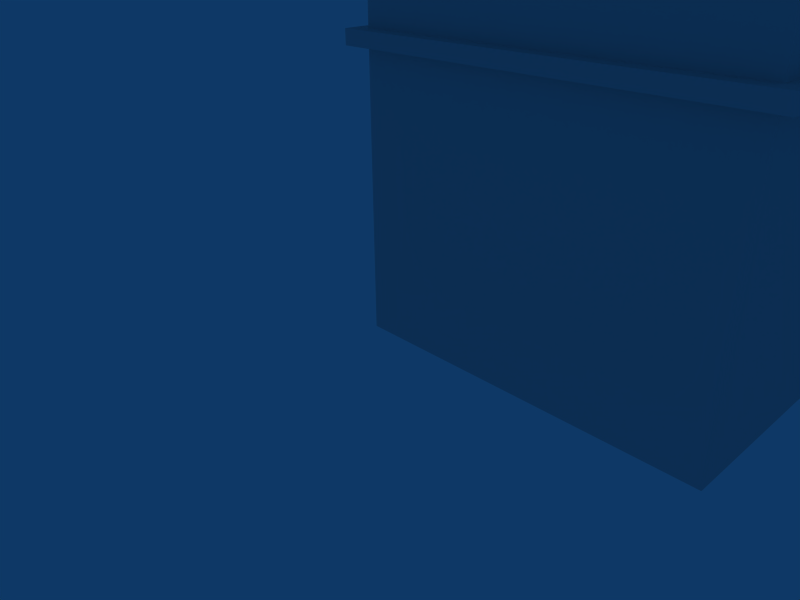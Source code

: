 # Source: B_A_5x5.blend  (saved by Blender 2.49.2; exported with 4.5.12 LTS)
import bpy
from mathutils import Matrix  # noqa: F401  (used for matrix-valued properties, if any)

bpy.ops.wm.read_factory_settings(use_empty=True)
scene = bpy.context.scene
scene.name = 'Scene'

# ---- collections
col_collection_1 = bpy.data.collections.new('Collection 1'); scene.collection.children.link(col_collection_1)

# ---- world
world_world = bpy.data.worlds.new('World'); scene.world = world_world
world_world.color = (0.05656, 0.2208, 0.4)
world_world.use_sun_shadow = False
world_world.sun_shadow_jitter_overblur = 0.0
world_world.cycles.sampling_method = 'MANUAL'
world_world.cycles.sample_map_resolution = 256

# ---- cameras
cam_camera = bpy.data.cameras.new('Camera')
cam_camera.passepartout_alpha = 0.2
cam_camera.clip_end = 100.0
cam_camera.lens = 35.0
cam_camera.ortho_scale = 7.314
cam_camera.show_passepartout = False
cam_camera.show_safe_areas = True
cam_camera.dof.focus_distance = 0.0
cam_camera.dof.aperture_fstop = 128.0

# ---- lights
light_spot = bpy.data.lights.new('Spot', 'POINT')
light_spot.transmission_factor = 0.0
light_spot.cutoff_distance = 30.0
light_spot.energy = 100.0
light_spot.shadow_buffer_clip_start = 1.001
light_spot.shadow_soft_size = 1.0
light_spot.shadow_maximum_resolution = 0.006
light_spot.use_absolute_resolution = True
light_spot.cycles.use_multiple_importance_sampling = False

# ---- meshes
me_cube_001 = bpy.data.meshes.new('Cube.001')
me_cube_001.from_pydata([(5.0, 5.0, 0.0), (5.0, 0.0, 0.0), (0.0, 0.0, 0.0), (3.576e-07, 5.0, 0.0), (5.0, 5.0, 8.0), (5.0, -5.96e-07, 8.0), (-3.576e-07, 3.576e-07, 8.0), (5.96e-08, 5.0, 8.0), (5.0, -2.98e-07, 4.1), (5.0, 5.0, 4.1), (0.0, 0.0, 4.1), (0.0, 5.0, 4.1), (5.0, 0.0, 3.9), (5.0, 5.0, 3.9), (0.0, 0.0, 3.9), (0.0, 5.0, 3.9), (-0.2, 5.2, 3.9), (-0.2, -0.2, 3.9), (5.2, 5.2, 3.9), (5.2, -0.2, 3.9), (-0.2, 5.2, 4.1), (-0.2, -0.2, 4.1), (5.2, 5.2, 4.1), (5.2, -0.2, 4.1), (-0.2, 5.2, 8.0), (-0.2, -0.2, 8.0), (5.2, -0.2, 8.0), (5.2, 5.2, 8.0), (5.2, 5.2, 8.2), (5.2, -0.2, 8.2), (-0.2, -0.2, 8.2), (-0.2, 5.2, 8.2), (5.0, 0.0, 0.5), (5.0, 5.0, 0.5), (0.0, 0.0, 0.5), (0.0, 5.0, 0.5), (5.0, 0.0, 2.0), (5.0, 5.0, 2.0), (0.0, 0.0, 2.0), (0.0, 5.0, 2.0), (2.0, 0.0, 0.0), (2.0, 0.0, 0.5), (2.0, 0.0, 2.0), (3.5, 0.0, 0.0), (3.5, 0.0, 0.5), (3.5, 0.0, 2.0)], [], [(9, 4, 5, 8), (8, 5, 6, 10), (10, 6, 7, 11), (4, 9, 11, 7), (13, 15, 16, 18), (15, 14, 17, 16), (14, 12, 19, 17), (12, 13, 18, 19), (11, 9, 22, 20), (10, 11, 20, 21), (8, 10, 21, 23), (9, 8, 23, 22), (18, 22, 23, 19), (19, 23, 21, 17), (17, 21, 20, 16), (22, 18, 16, 20), (4, 7, 24, 27), (7, 6, 25, 24), (6, 5, 26, 25), (5, 4, 27, 26), (26, 27, 28, 29), (25, 26, 29, 30), (24, 25, 30, 31), (27, 24, 31, 28), (28, 31, 30, 29), (0, 33, 32, 1), (2, 34, 35, 3), (33, 0, 3, 35), (33, 37, 36, 32), (37, 13, 12, 36), (34, 38, 39, 35), (38, 14, 15, 39), (13, 37, 39, 15), (37, 33, 35, 39), (3, 0, 40), (40, 2, 3), (41, 34, 2, 40), (42, 38, 34, 41), (42, 12, 14), (38, 42, 14), (43, 0, 1), (40, 0, 43), (32, 44, 43, 1), (44, 41, 40, 43), (36, 45, 44, 32), (45, 42, 41, 44), (42, 45, 12), (45, 36, 12)])
_uv = me_cube_001.uv_layers.new(name='UVTex')
_uv.uv.foreach_set('vector', [0.5422, 0.3944, 0.6859, 0.3944, 0.6859, 0.7628, 0.5422, 0.7628, 0.5293, 0.4592, 0.5293, 0.6605, 0.01292, 0.6605, 0.01292, 0.4592, 0.6859, 0.7628, 0.5422, 0.7628, 0.5422, 0.3944, 0.6859, 0.3944, 0.5422, 0.3944, 0.6859, 0.3944, 0.6859, 0.7628, 0.5422, 0.7628, 0.7116, 0.7334, 0.7058, 0.2874, 0.7783, 0.2271, 0.7783, 0.757, 0.7116, 0.7334, 0.7058, 0.2874, 0.7783, 0.2271, 0.7783, 0.757, 0.7116, 0.7334, 0.7058, 0.2874, 0.7783, 0.2271, 0.7783, 0.757, 0.7116, 0.7334, 0.7058, 0.2874, 0.7783, 0.2271, 0.7783, 0.757, 0.8055, 0.7254, 0.7998, 0.293, 0.8701, 0.2347, 0.8701, 0.7483, 0.8055, 0.7254, 0.7998, 0.293, 0.8701, 0.2347, 0.8701, 0.7483, 0.8055, 0.7254, 0.7998, 0.293, 0.8701, 0.2347, 0.8701, 0.7483, 0.8055, 0.7254, 0.7998, 0.293, 0.8701, 0.2347, 0.8701, 0.7483, 0.9065, 0.6835, 0.9065, 0.06229, 0.9657, 0.06229, 0.9657, 0.6835, 0.9065, 0.6835, 0.9065, 0.06229, 0.9657, 0.06229, 0.9657, 0.6835, 0.9065, 0.6835, 0.9065, 0.06229, 0.9657, 0.06229, 0.9657, 0.6835, 0.9065, 0.6835, 0.9065, 0.06229, 0.9657, 0.06229, 0.9657, 0.6835, 0.7116, 0.7334, 0.7058, 0.2874, 0.7783, 0.2271, 0.7783, 0.757, 0.7116, 0.7334, 0.7058, 0.2874, 0.7783, 0.2271, 0.7783, 0.757, 0.7116, 0.7334, 0.7058, 0.2874, 0.7783, 0.2271, 0.7783, 0.757, 0.7116, 0.7334, 0.7058, 0.2874, 0.7783, 0.2271, 0.7783, 0.757, 0.9065, 0.6835, 0.9065, 0.06229, 0.9657, 0.06229, 0.9657, 0.6835, 0.9065, 0.6835, 0.9065, 0.06229, 0.9657, 0.06229, 0.9657, 0.6835, 0.9065, 0.6835, 0.9065, 0.06229, 0.9657, 0.06229, 0.9657, 0.6835, 0.9065, 0.6835, 0.9065, 0.06229, 0.9657, 0.06229, 0.9657, 0.6835, 0.02766, 0.6768, 0.3339, 0.6768, 0.3339, 0.983, 0.02766, 0.983, 0.6059, 0.04574, 0.6103, 0.1235, 0.01689, 0.1228, 0.01221, 0.04423, 0.01689, 0.1228, 0.01221, 0.04423, 0.6059, 0.04574, 0.6103, 0.1235, 0.6059, 0.04574, 0.6103, 0.1235, 0.01689, 0.1228, 0.01221, 0.04423, 0.9911, 0.782, 0.9911, 0.8714, 0.3951, 0.8714, 0.3951, 0.782, 0.9911, 0.8714, 0.9911, 0.9846, 0.3951, 0.9846, 0.3951, 0.8714, 0.3951, 0.9846, 0.3951, 0.8714, 0.9911, 0.8714, 0.9911, 0.9846, 0.3951, 0.8714, 0.3951, 0.782, 0.9911, 0.782, 0.9911, 0.8714, 0.9911, 0.782, 0.9911, 0.8714, 0.3951, 0.8714, 0.3951, 0.782, 0.9911, 0.8714, 0.9911, 0.9846, 0.3951, 0.9846, 0.3951, 0.8714, 0.5539, 0.282, 0.6414, 0.282, 0.5889, 0.3695, 0.5889, 0.3695, 0.5539, 0.3695, 0.5539, 0.282, 0.6006, 0.2415, 0.01391, 0.2418, 0.01441, 0.1646, 0.6011, 0.1643, 0.2173, 0.3408, 0.008501, 0.3408, 0.008501, 0.2625, 0.2173, 0.2625, 0.2173, 0.3408, 0.5306, 0.44, 0.008501, 0.44, 0.008501, 0.3408, 0.2173, 0.3408, 0.008501, 0.44, 0.6064, 0.3695, 0.6414, 0.282, 0.6414, 0.3695, 0.5889, 0.3695, 0.6414, 0.282, 0.6064, 0.3695, 0.6006, 0.2415, 0.01391, 0.2418, 0.01441, 0.1646, 0.6011, 0.1643, 0.8605, 0.07169, 0.6379, 0.07169, 0.6379, 0.0262, 0.8605, 0.0262, 0.5306, 0.3408, 0.3217, 0.3408, 0.3217, 0.2625, 0.5306, 0.2625, 0.8605, 0.2082, 0.6379, 0.2082, 0.6379, 0.07169, 0.8605, 0.07169, 0.2173, 0.3408, 0.3217, 0.3408, 0.5306, 0.44, 0.3217, 0.3408, 0.5306, 0.3408, 0.5306, 0.44])
_uv.active_render = True
_uv = me_cube_001.uv_layers.new(name='lightmap')
_uv.uv.foreach_set('vector', [0.2847, 0.5704, 0.2847, 0.4296, 0.001001, 0.4296, 0.001001, 0.5704, 0.4276, 0.2867, 0.2867, 0.2867, 0.2867, 0.5704, 0.4276, 0.5704, 0.2847, 0.4276, 0.2847, 0.2867, 0.001001, 0.2867, 0.001001, 0.4276, 0.4276, 0.001001, 0.2867, 0.001001, 0.2867, 0.2847, 0.4276, 0.2847, 0.2867, 0.9276, 0.5704, 0.9276, 0.5704, 0.8581, 0.2867, 0.8581, 0.9276, 0.5704, 0.9276, 0.2867, 0.8581, 0.2867, 0.8581, 0.5704, 0.2867, 0.999, 0.5704, 0.999, 0.5704, 0.9296, 0.2867, 0.9296, 0.9276, 0.2847, 0.9276, 0.001001, 0.8581, 0.001001, 0.8581, 0.2847, 0.001001, 0.999, 0.2847, 0.999, 0.2847, 0.9296, 0.001001, 0.9296, 0.499, 0.2847, 0.499, 0.001001, 0.4296, 0.001001, 0.4296, 0.2847, 0.2867, 0.6419, 0.5704, 0.6419, 0.5704, 0.5724, 0.2867, 0.5724, 0.499, 0.5704, 0.499, 0.2867, 0.4296, 0.2867, 0.4296, 0.5704, 0.5704, 0.7133, 0.5704, 0.6439, 0.2867, 0.6439, 0.2867, 0.7133, 0.5704, 0.2867, 0.501, 0.2867, 0.501, 0.5704, 0.5704, 0.5704, 0.7847, 0.2847, 0.7847, 0.2153, 0.501, 0.2153, 0.501, 0.2847, 0.6419, 0.2867, 0.5724, 0.2867, 0.5724, 0.5704, 0.6419, 0.5704, 0.501, 0.2133, 0.7847, 0.2133, 0.7847, 0.1439, 0.501, 0.1439, 0.7133, 0.5704, 0.7133, 0.2867, 0.6439, 0.2867, 0.6439, 0.5704, 0.501, 0.1419, 0.7847, 0.1419, 0.7847, 0.07243, 0.501, 0.07243, 0.7847, 0.5704, 0.7847, 0.2867, 0.7153, 0.2867, 0.7153, 0.5704, 0.501, 0.07043, 0.7847, 0.07043, 0.7847, 0.001001, 0.501, 0.001001, 0.8561, 0.2847, 0.8561, 0.001001, 0.7867, 0.001001, 0.7867, 0.2847, 0.001001, 0.7847, 0.2847, 0.7847, 0.2847, 0.7153, 0.001001, 0.7153, 0.8561, 0.5704, 0.8561, 0.2867, 0.7867, 0.2867, 0.7867, 0.5704, 0.2847, 0.001001, 0.001001, 0.001001, 0.001001, 0.2847, 0.2847, 0.2847, 0.5704, 0.7847, 0.5704, 0.7153, 0.2867, 0.7153, 0.2867, 0.7847, 0.6419, 0.5724, 0.5724, 0.5724, 0.5724, 0.8561, 0.6419, 0.8561, 0.5704, 0.8561, 0.5704, 0.7867, 0.2867, 0.7867, 0.2867, 0.8561, 0.7133, 0.5724, 0.6439, 0.5724, 0.6439, 0.8561, 0.7133, 0.8561, 0.2847, 0.8561, 0.2847, 0.7867, 0.001001, 0.7867, 0.001001, 0.8561, 0.7847, 0.5724, 0.7153, 0.5724, 0.7153, 0.8561, 0.7847, 0.8561, 0.8561, 0.9276, 0.8561, 0.8581, 0.5724, 0.8581, 0.5724, 0.9276, 0.8561, 0.5724, 0.7867, 0.5724, 0.7867, 0.8561, 0.8561, 0.8561, 0.2847, 0.9276, 0.2847, 0.8581, 0.001001, 0.8581, 0.001001, 0.9276, 0.2847, 0.7133, 0.2847, 0.5734, 0.002002, 0.7133, 0.001001, 0.7123, 0.001001, 0.5724, 0.2837, 0.5724, 0.8561, 0.9296, 0.7867, 0.9296, 0.7867, 0.999, 0.8561, 0.999, 0.999, 0.2153, 0.9296, 0.2153, 0.9296, 0.2847, 0.999, 0.2847, 0.999, 0.999, 0.999, 0.8591, 0.8591, 0.999, 0.6419, 0.999, 0.6419, 0.9306, 0.5734, 0.999, 0.8591, 0.8561, 0.9276, 0.5734, 0.9276, 0.8561, 0.9266, 0.5724, 0.8581, 0.8551, 0.8581, 0.5724, 0.999, 0.6439, 0.9296, 0.6439, 0.9296, 0.7133, 0.999, 0.7133, 0.999, 0.2867, 0.9296, 0.2867, 0.9296, 0.3561, 0.999, 0.3561, 0.999, 0.5724, 0.9296, 0.5724, 0.9296, 0.6419, 0.999, 0.6419, 0.999, 0.501, 0.9296, 0.501, 0.9296, 0.5704, 0.999, 0.5704, 0.998, 0.8581, 0.8581, 0.8581, 0.8581, 0.998, 0.6409, 0.9296, 0.5724, 0.9296, 0.5724, 0.998])
me_cube_001.use_remesh_preserve_volume = False
me_cube_001.use_remesh_preserve_attributes = False
me_cube_001.use_mirror_vertex_groups = False
me_cube_001.update()

# ---- objects
ob_cube = bpy.data.objects.new('Cube', me_cube_001)
ob_lamp = bpy.data.objects.new('Lamp', light_spot)
ob_camera = bpy.data.objects.new('Camera', cam_camera)

# ---- transforms, parenting, visibility, modifiers, constraints
ob_cube.location = (0.0, 0.0, 0.0)
ob_cube.lock_rotations_4d = False
ob_cube.empty_display_type = 'ARROWS'
ob_cube.lineart.crease_threshold = 0.0
ob_lamp.location = (4.076, 1.005, 5.904)
ob_lamp.rotation_euler = (0.6503, 0.05522, 1.866)
ob_lamp.lock_rotations_4d = False
ob_lamp.empty_display_type = 'ARROWS'
ob_lamp.color = (0.0, 0.0, 0.0, 0.0)
ob_lamp.lineart.crease_threshold = 0.0
ob_camera.location = (7.481, -6.508, 5.344)
ob_camera.rotation_euler = (1.109, 0.01082, 0.8149)
ob_camera.lock_rotations_4d = False
ob_camera.empty_display_type = 'ARROWS'
ob_camera.color = (0.0, 0.0, 0.0, 0.0)
ob_camera.display_type = 'WIRE'
ob_camera.lineart.crease_threshold = 0.0

# ---- collection membership
col_collection_1.objects.link(ob_cube)
col_collection_1.objects.link(ob_lamp)
col_collection_1.objects.link(ob_camera)

# ---- scene / render settings (as saved in the file)
scene.camera = ob_camera
scene.frame_start = 1; scene.frame_end = 250; scene.frame_set(1)
scene.render.engine = 'BLENDER_EEVEE_NEXT'
scene.render.image_settings.file_format = 'JPEG'
scene.render.image_settings.color_mode = 'RGB'
scene.render.image_settings.compression = 90
scene.render.resolution_x = 800
scene.render.resolution_y = 600
scene.render.pixel_aspect_x = 100.0
scene.render.pixel_aspect_y = 100.0
scene.render.fps = 25
scene.render.dither_intensity = 0.0
scene.render.use_compositing = False
scene.render.use_sequencer = False
scene.render.bake_margin = 2
scene.render.bake_bias = 0.0
scene.render.use_stamp_time = False
scene.render.use_stamp_date = False
scene.render.use_stamp_frame = False
scene.render.use_stamp_camera = False
scene.render.use_stamp_scene = False
scene.render.use_stamp_filename = False
scene.render.use_stamp_render_time = False
scene.render.stamp_font_size = 0
scene.cycles.use_denoising = False
scene.cycles.samples = 10
scene.cycles.sampling_pattern = 'TABULATED_SOBOL'
scene.cycles.light_sampling_threshold = 0.0
scene.cycles.use_adaptive_sampling = False
scene.cycles.use_light_tree = False
scene.cycles.blur_glossy = 0.0
scene.cycles.volume_bounces = 1
scene.cycles.pixel_filter_type = 'GAUSSIAN'
scene.cycles.sample_clamp_indirect = 0.0
scene.view_settings.view_transform = 'Raw'
bpy.context.view_layer.update()

